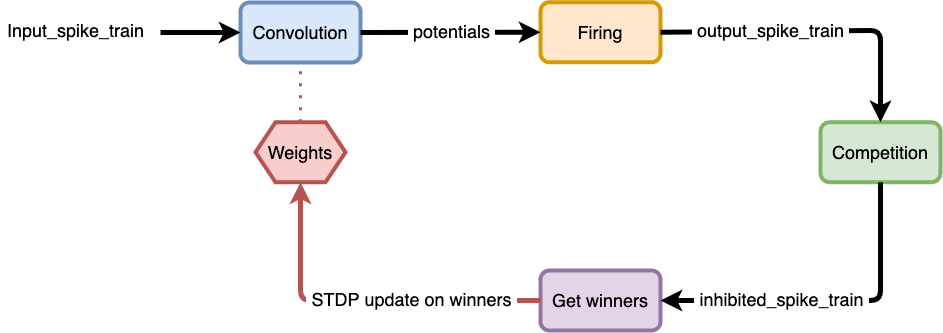

The diagram above was exported from draw.io. Its source (the exported page's mxGraphModel, read from the mxfile embedded in the PNG):
<mxGraphModel dx="2804" dy="3420" grid="1" gridSize="10" guides="1" tooltips="1" connect="1" arrows="1" fold="1" page="1" pageScale="1" pageWidth="827" pageHeight="1169" math="0" shadow="0">
  <root>
    <mxCell id="0" />
    <mxCell id="1" parent="0" />
    <mxCell id="2" value="&lt;font style=&quot;font-size: 18px&quot;&gt;Convolution&lt;/font&gt;" style="rounded=1;whiteSpace=wrap;html=1;strokeWidth=4;fillColor=#dae8fc;strokeColor=#6c8ebf;" vertex="1" parent="1">
      <mxGeometry x="1360" y="3042" width="120" height="60" as="geometry" />
    </mxCell>
    <mxCell id="3" value="&lt;font style=&quot;font-size: 18px&quot;&gt;Firing&lt;/font&gt;" style="rounded=1;whiteSpace=wrap;html=1;strokeWidth=4;fillColor=#ffe6cc;strokeColor=#d79b00;" vertex="1" parent="1">
      <mxGeometry x="1660" y="3041.73" width="120" height="60" as="geometry" />
    </mxCell>
    <mxCell id="4" value="&lt;font style=&quot;font-size: 18px&quot;&gt;Weights&lt;/font&gt;" style="shape=hexagon;perimeter=hexagonPerimeter2;whiteSpace=wrap;html=1;fixedSize=1;strokeWidth=4;fillColor=#f8cecc;strokeColor=#b85450;" vertex="1" parent="1">
      <mxGeometry x="1375" y="3161.73" width="90" height="60" as="geometry" />
    </mxCell>
    <mxCell id="5" value="&lt;font style=&quot;font-size: 18px&quot;&gt;Competition&lt;/font&gt;" style="rounded=1;whiteSpace=wrap;html=1;strokeWidth=4;fillColor=#d5e8d4;strokeColor=#82b366;" vertex="1" parent="1">
      <mxGeometry x="1940" y="3161.73" width="120" height="60" as="geometry" />
    </mxCell>
    <mxCell id="6" value="&lt;font style=&quot;font-size: 18px&quot;&gt;Get winners&lt;/font&gt;" style="rounded=1;whiteSpace=wrap;html=1;strokeWidth=4;fillColor=#e1d5e7;strokeColor=#9673a6;" vertex="1" parent="1">
      <mxGeometry x="1660" y="3310" width="120" height="60" as="geometry" />
    </mxCell>
    <mxCell id="7" value="" style="endArrow=classic;html=1;strokeWidth=5;entryX=0;entryY=0.5;entryDx=0;entryDy=0;" edge="1" target="2" parent="1">
      <mxGeometry width="50" height="50" relative="1" as="geometry">
        <mxPoint x="1280.0000000000005" y="3072" as="sourcePoint" />
        <mxPoint x="1200" y="3090" as="targetPoint" />
      </mxGeometry>
    </mxCell>
    <mxCell id="8" value="&lt;font style=&quot;font-size: 18px&quot;&gt;Input_spike_train&lt;/font&gt;" style="text;html=1;align=center;verticalAlign=middle;resizable=0;points=[];autosize=1;strokeColor=none;" vertex="1" parent="1">
      <mxGeometry x="1120" y="3060" width="150" height="20" as="geometry" />
    </mxCell>
    <mxCell id="9" value="" style="endArrow=classic;html=1;strokeWidth=5;exitX=1;exitY=0.5;exitDx=0;exitDy=0;entryX=0;entryY=0.5;entryDx=0;entryDy=0;" edge="1" source="2" target="3" parent="1">
      <mxGeometry relative="1" as="geometry">
        <mxPoint x="1510" y="3320" as="sourcePoint" />
        <mxPoint x="1610" y="3320" as="targetPoint" />
      </mxGeometry>
    </mxCell>
    <mxCell id="10" value="&lt;font style=&quot;font-size: 18px&quot;&gt;&amp;nbsp;potentials&amp;nbsp;&lt;/font&gt;" style="edgeLabel;resizable=0;html=1;align=center;verticalAlign=middle;" connectable="0" vertex="1" parent="9">
      <mxGeometry relative="1" as="geometry">
        <mxPoint y="-2" as="offset" />
      </mxGeometry>
    </mxCell>
    <mxCell id="11" value="" style="endArrow=classic;html=1;strokeWidth=5;exitX=1;exitY=0.5;exitDx=0;exitDy=0;entryX=0.5;entryY=0;entryDx=0;entryDy=0;" edge="1" source="3" target="5" parent="1">
      <mxGeometry relative="1" as="geometry">
        <mxPoint x="1930" y="3010" as="sourcePoint" />
        <mxPoint x="2170" y="3010" as="targetPoint" />
        <Array as="points">
          <mxPoint x="2000" y="3070" />
        </Array>
      </mxGeometry>
    </mxCell>
    <mxCell id="12" value="&lt;font style=&quot;font-size: 18px&quot;&gt;&amp;nbsp;output_spike_train&amp;nbsp;&lt;/font&gt;" style="edgeLabel;resizable=0;html=1;align=center;verticalAlign=middle;" connectable="0" vertex="1" parent="11">
      <mxGeometry relative="1" as="geometry">
        <mxPoint x="-47" y="-1" as="offset" />
      </mxGeometry>
    </mxCell>
    <mxCell id="13" value="" style="endArrow=classic;html=1;strokeWidth=5;exitX=0.5;exitY=1;exitDx=0;exitDy=0;entryX=1;entryY=0.5;entryDx=0;entryDy=0;" edge="1" source="5" target="6" parent="1">
      <mxGeometry relative="1" as="geometry">
        <mxPoint x="2178" y="3349.9999999999995" as="sourcePoint" />
        <mxPoint x="1830" y="3468.27" as="targetPoint" />
        <Array as="points">
          <mxPoint x="2000" y="3340" />
        </Array>
      </mxGeometry>
    </mxCell>
    <mxCell id="14" value="&lt;font style=&quot;font-size: 18px&quot;&gt;&amp;nbsp;inhibited_spike_train&amp;nbsp;&lt;/font&gt;" style="edgeLabel;resizable=0;html=1;align=center;verticalAlign=middle;" connectable="0" vertex="1" parent="13">
      <mxGeometry relative="1" as="geometry">
        <mxPoint x="-50" y="-2" as="offset" />
      </mxGeometry>
    </mxCell>
    <mxCell id="15" value="" style="endArrow=classic;html=1;strokeWidth=5;exitX=0;exitY=0.5;exitDx=0;exitDy=0;entryX=0.5;entryY=1;entryDx=0;entryDy=0;fillColor=#f8cecc;strokeColor=#b85450;" edge="1" source="6" target="4" parent="1">
      <mxGeometry relative="1" as="geometry">
        <mxPoint x="1290" y="3390" as="sourcePoint" />
        <mxPoint x="1600" y="3390" as="targetPoint" />
        <Array as="points">
          <mxPoint x="1420" y="3340" />
        </Array>
      </mxGeometry>
    </mxCell>
    <mxCell id="16" value="&lt;font style=&quot;font-size: 18px&quot;&gt;&amp;nbsp;STDP update on winners&amp;nbsp;&lt;/font&gt;" style="edgeLabel;resizable=0;html=1;align=center;verticalAlign=middle;" connectable="0" vertex="1" parent="15">
      <mxGeometry relative="1" as="geometry">
        <mxPoint x="48" y="-2" as="offset" />
      </mxGeometry>
    </mxCell>
    <mxCell id="17" value="" style="endArrow=none;dashed=1;html=1;dashPattern=1 3;strokeWidth=3;entryX=0.5;entryY=1;entryDx=0;entryDy=0;exitX=0.5;exitY=0;exitDx=0;exitDy=0;fillColor=#f8cecc;strokeColor=#b85450;" edge="1" source="4" target="2" parent="1">
      <mxGeometry width="50" height="50" relative="1" as="geometry">
        <mxPoint x="1210" y="3270" as="sourcePoint" />
        <mxPoint x="1260" y="3220" as="targetPoint" />
      </mxGeometry>
    </mxCell>
  </root>
</mxGraphModel>